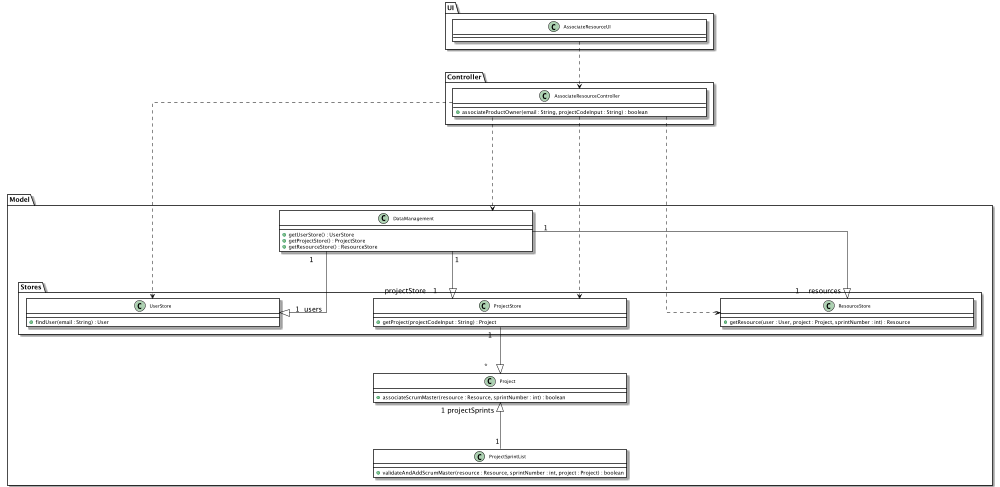

The diagram above was rendered by PlantUML. Its source (embedded in the PNG):
@startuml
scale 1000 width
skinparam SameClassWidth true
skinparam ClassFontSize 10
skinparam ArrowFontSize 15
skinparam nodesep 200
skinparam ranksep 100
skinparam linetype ortho
skinparam packageSize 100

skinparam class {
BackgroundColor White
ArrowColor Black
BorderColor Black

}
skinparam package {
BackgroundColor White
ArrowColor Black
BorderColor Black

}
package "UI" {
class AssociateResourceUI
}
package "Controller" {
class AssociateResourceController {
	+associateProductOwner(email : String, projectCodeInput : String) : boolean
}
}

package "Model" {
class Project {
	+associateScrumMaster(resource : Resource, sprintNumber : int) : boolean
}

class ProjectSprintList {
    +validateAndAddScrumMaster(resource : Resource, sprintNumber : int, project : Project) : boolean

}

class DataManagement {
	+getUserStore() : UserStore
	+getProjectStore() : ProjectStore
	+getResourceStore() : ResourceStore
}
package "Stores" {

class ProjectStore {
	+getProject(projectCodeInput : String) : Project
}
class ResourceStore {
	+getResource(user : User, project : Project, sprintNumber : int) : Resource
}
class UserStore {
	+findUser(email : String) : User
}
}
}

AssociateResourceUI ..> AssociateResourceController
AssociateResourceController ..> ResourceStore
AssociateResourceController ..> ProjectStore
AssociateResourceController ..right..> UserStore
AssociateResourceController ...> DataManagement
Project "       *    " <|-up- "1   "  ProjectStore

DataManagement "       1" ---|> "     1  users           " UserStore
DataManagement "   1" --|> "projectStore   1" ProjectStore

ResourceStore "   1    resources" <|-- "   1" DataManagement
Project " 1 projectSprints" <|-- " 1" ProjectSprintList

@enduml